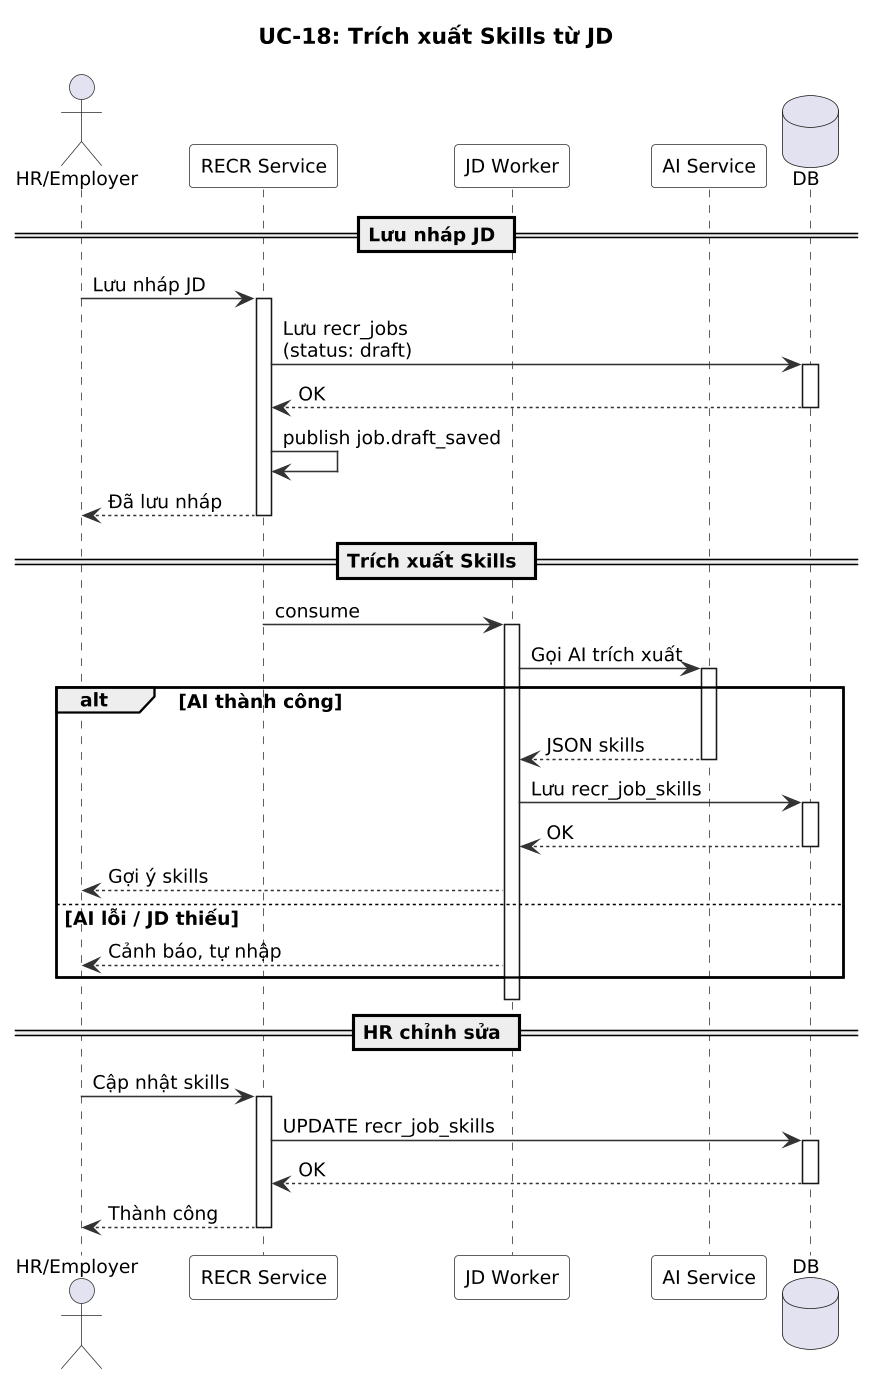

The diagram above was rendered by PlantUML. Its source (embedded in the PNG):
@startuml
' UC-18: Trích xuất Skills từ JD - Sơ đồ Chuỗi
skinparam dpi 150
skinparam defaultFontSize 12
skinparam nodesep 15
skinparam ranksep 15
skinparam sequence {
  ArrowColor #333333
  ActorBorderColor #333333
  LifeLineBorderColor #333333
  ParticipantBackgroundColor #F8F8F8
  ParticipantBorderColor #333333
}

title UC-18: Trích xuất Skills từ JD

actor "HR/Employer" as HR
participant "RECR Service" as R
participant "JD Worker" as W
participant "AI Service" as AI
database "DB" as DB

== Lưu nháp JD ==

HR -> R : Lưu nháp JD
activate R
R -> DB : Lưu recr_jobs\n(status: draft)
activate DB
DB --> R : OK
deactivate DB
R -> R : publish job.draft_saved
R --> HR : Đã lưu nháp
deactivate R

== Trích xuất Skills ==

R -> W : consume
activate W
W -> AI : Gọi AI trích xuất
activate AI

alt AI thành công
  AI --> W : JSON skills
  deactivate AI
  W -> DB : Lưu recr_job_skills
  activate DB
  DB --> W : OK
  deactivate DB
  W --> HR : Gợi ý skills
else AI lỗi / JD thiếu
  W --> HR : Cảnh báo, tự nhập
end
deactivate W

== HR chỉnh sửa ==

HR -> R : Cập nhật skills
activate R
R -> DB : UPDATE recr_job_skills
activate DB
DB --> R : OK
deactivate DB
R --> HR : Thành công
deactivate R

@enduml